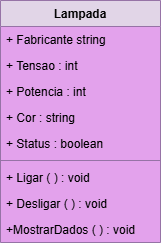

The diagram above was exported from draw.io. Its source (the exported page's mxGraphModel, read from the mxfile embedded in the PNG):
<mxGraphModel dx="1106" dy="605" grid="1" gridSize="10" guides="1" tooltips="1" connect="1" arrows="1" fold="1" page="1" pageScale="1" pageWidth="827" pageHeight="1169" math="0" shadow="0">
  <root>
    <mxCell id="0" />
    <mxCell id="1" parent="0" />
    <mxCell id="-2KUpJdR4ge8IkyxgP50-1" value="Lampada" style="swimlane;fontStyle=1;align=center;verticalAlign=top;childLayout=stackLayout;horizontal=1;startSize=26;horizontalStack=0;resizeParent=1;resizeParentMax=0;resizeLast=0;collapsible=1;marginBottom=0;whiteSpace=wrap;html=1;fillColor=#e1d5e7;strokeColor=#9673a6;swimlaneFillColor=light-dark(#e3a2ec, #ededed);gradientColor=none;" vertex="1" parent="1">
      <mxGeometry x="330" y="270" width="160" height="242" as="geometry" />
    </mxCell>
    <mxCell id="-2KUpJdR4ge8IkyxgP50-2" value="+ Fabricante string" style="text;strokeColor=none;fillColor=none;align=left;verticalAlign=top;spacingLeft=4;spacingRight=4;overflow=hidden;rotatable=0;points=[[0,0.5],[1,0.5]];portConstraint=eastwest;whiteSpace=wrap;html=1;" vertex="1" parent="-2KUpJdR4ge8IkyxgP50-1">
      <mxGeometry y="26" width="160" height="26" as="geometry" />
    </mxCell>
    <mxCell id="-2KUpJdR4ge8IkyxgP50-5" value="+ Tensao : int" style="text;strokeColor=none;fillColor=none;align=left;verticalAlign=top;spacingLeft=4;spacingRight=4;overflow=hidden;rotatable=0;points=[[0,0.5],[1,0.5]];portConstraint=eastwest;whiteSpace=wrap;html=1;" vertex="1" parent="-2KUpJdR4ge8IkyxgP50-1">
      <mxGeometry y="52" width="160" height="26" as="geometry" />
    </mxCell>
    <mxCell id="-2KUpJdR4ge8IkyxgP50-6" value="+ Potencia : int" style="text;strokeColor=none;fillColor=none;align=left;verticalAlign=top;spacingLeft=4;spacingRight=4;overflow=hidden;rotatable=0;points=[[0,0.5],[1,0.5]];portConstraint=eastwest;whiteSpace=wrap;html=1;" vertex="1" parent="-2KUpJdR4ge8IkyxgP50-1">
      <mxGeometry y="78" width="160" height="26" as="geometry" />
    </mxCell>
    <mxCell id="-2KUpJdR4ge8IkyxgP50-7" value="+ Cor : string&lt;span style=&quot;color: rgba(0, 0, 0, 0); font-family: monospace; font-size: 0px; text-wrap-mode: nowrap;&quot;&gt;%3CmxGraphModel%3E%3Croot%3E%3CmxCell%20id%3D%220%22%2F%3E%3CmxCell%20id%3D%221%22%20parent%3D%220%22%2F%3E%3CmxCell%20id%3D%222%22%20value%3D%22%2B%20field%3A%20type%22%20style%3D%22text%3BstrokeColor%3Dnone%3BfillColor%3Dnone%3Balign%3Dleft%3BverticalAlign%3Dtop%3BspacingLeft%3D4%3BspacingRight%3D4%3Boverflow%3Dhidden%3Brotatable%3D0%3Bpoints%3D%5B%5B0%2C0.5%5D%2C%5B1%2C0.5%5D%5D%3BportConstraint%3Deastwest%3BwhiteSpace%3Dwrap%3Bhtml%3D1%3B%22%20vertex%3D%221%22%20parent%3D%221%22%3E%3CmxGeometry%20x%3D%22330%22%20y%3D%22356%22%20width%3D%22160%22%20height%3D%2226%22%20as%3D%22geometry%22%2F%3E%3C%2FmxCell%3E%3C%2Froot%3E%3C%2FmxGraphModel%3E&lt;/span&gt;" style="text;strokeColor=none;fillColor=none;align=left;verticalAlign=top;spacingLeft=4;spacingRight=4;overflow=hidden;rotatable=0;points=[[0,0.5],[1,0.5]];portConstraint=eastwest;whiteSpace=wrap;html=1;" vertex="1" parent="-2KUpJdR4ge8IkyxgP50-1">
      <mxGeometry y="104" width="160" height="26" as="geometry" />
    </mxCell>
    <mxCell id="-2KUpJdR4ge8IkyxgP50-8" value="+ Status : boolean&lt;span style=&quot;color: rgba(0, 0, 0, 0); font-family: monospace; font-size: 0px; text-wrap-mode: nowrap;&quot;&gt;%3CmxGraphModel%3E%3Croot%3E%3CmxCell%20id%3D%220%22%2F%3E%3CmxCell%20id%3D%221%22%20parent%3D%220%22%2F%3E%3CmxCell%20id%3D%222%22%20value%3D%22%2B%20field%3A%20type%22%20style%3D%22text%3BstrokeColor%3Dnone%3BfillColor%3Dnone%3Balign%3Dleft%3BverticalAlign%3Dtop%3BspacingLeft%3D4%3BspacingRight%3D4%3Boverflow%3Dhidden%3Brotatable%3D0%3Bpoints%3D%5B%5B0%2C0.5%5D%2C%5B1%2C0.5%5D%5D%3BportConstraint%3Deastwest%3BwhiteSpace%3Dwrap%3Bhtml%3D1%3B%22%20vertex%3D%221%22%20parent%3D%221%22%3E%3CmxGeometry%20x%3D%22330%22%20y%3D%22356%22%20width%3D%22160%22%20height%3D%2226%22%20as%3D%22geometry%22%2F%3E%3C%2FmxCell%3E%3C%2Froot%3E%3C%2FmxGraphM&lt;/span&gt;" style="text;strokeColor=none;fillColor=none;align=left;verticalAlign=top;spacingLeft=4;spacingRight=4;overflow=hidden;rotatable=0;points=[[0,0.5],[1,0.5]];portConstraint=eastwest;whiteSpace=wrap;html=1;" vertex="1" parent="-2KUpJdR4ge8IkyxgP50-1">
      <mxGeometry y="130" width="160" height="26" as="geometry" />
    </mxCell>
    <mxCell id="-2KUpJdR4ge8IkyxgP50-3" value="" style="line;strokeWidth=1;fillColor=none;align=left;verticalAlign=middle;spacingTop=-1;spacingLeft=3;spacingRight=3;rotatable=0;labelPosition=right;points=[];portConstraint=eastwest;strokeColor=inherit;" vertex="1" parent="-2KUpJdR4ge8IkyxgP50-1">
      <mxGeometry y="156" width="160" height="8" as="geometry" />
    </mxCell>
    <mxCell id="-2KUpJdR4ge8IkyxgP50-4" value="+ Ligar ( ) : void" style="text;strokeColor=none;fillColor=none;align=left;verticalAlign=top;spacingLeft=4;spacingRight=4;overflow=hidden;rotatable=0;points=[[0,0.5],[1,0.5]];portConstraint=eastwest;whiteSpace=wrap;html=1;" vertex="1" parent="-2KUpJdR4ge8IkyxgP50-1">
      <mxGeometry y="164" width="160" height="26" as="geometry" />
    </mxCell>
    <mxCell id="-2KUpJdR4ge8IkyxgP50-9" value="+ Desligar ( ) : void" style="text;strokeColor=none;fillColor=none;align=left;verticalAlign=top;spacingLeft=4;spacingRight=4;overflow=hidden;rotatable=0;points=[[0,0.5],[1,0.5]];portConstraint=eastwest;whiteSpace=wrap;html=1;" vertex="1" parent="-2KUpJdR4ge8IkyxgP50-1">
      <mxGeometry y="190" width="160" height="26" as="geometry" />
    </mxCell>
    <mxCell id="-2KUpJdR4ge8IkyxgP50-10" value="+MostrarDados ( ) : void" style="text;strokeColor=none;fillColor=none;align=left;verticalAlign=top;spacingLeft=4;spacingRight=4;overflow=hidden;rotatable=0;points=[[0,0.5],[1,0.5]];portConstraint=eastwest;whiteSpace=wrap;html=1;" vertex="1" parent="-2KUpJdR4ge8IkyxgP50-1">
      <mxGeometry y="216" width="160" height="26" as="geometry" />
    </mxCell>
  </root>
</mxGraphModel>